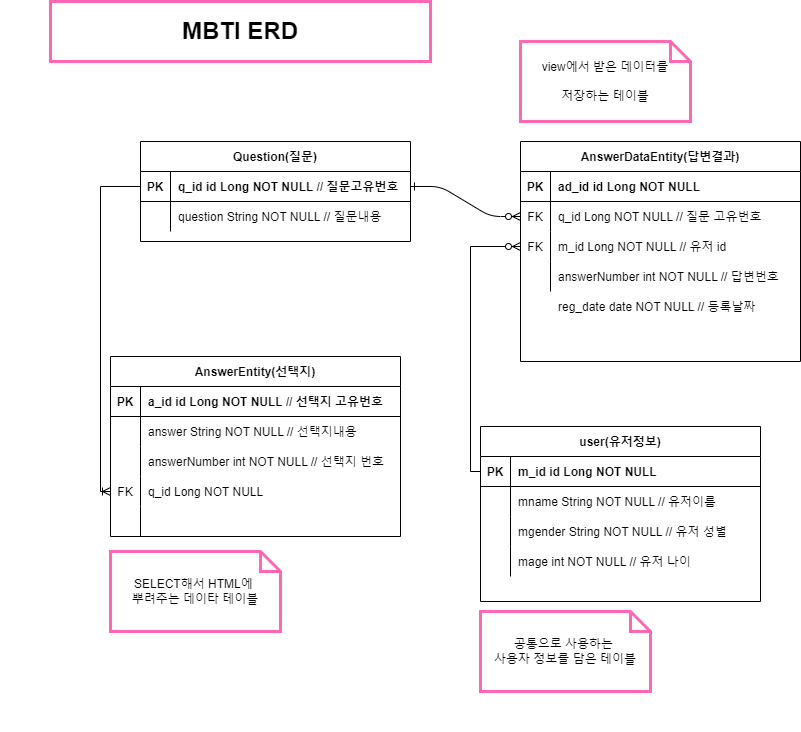

The diagram above was exported from draw.io. Its source (the exported page's mxGraphModel, read from the mxfile embedded in the PNG):
<mxGraphModel dx="2512" dy="1894" grid="1" gridSize="10" guides="1" tooltips="1" connect="1" arrows="1" fold="1" page="1" pageScale="1" pageWidth="850" pageHeight="1100" math="0" shadow="0" extFonts="Permanent Marker^https://fonts.googleapis.com/css?family=Permanent+Marker">
  <root>
    <mxCell id="0" />
    <mxCell id="1" parent="0" />
    <mxCell id="C-vyLk0tnHw3VtMMgP7b-1" value="" style="edgeStyle=entityRelationEdgeStyle;endArrow=ERzeroToMany;startArrow=ERone;endFill=1;startFill=0;" parent="1" source="C-vyLk0tnHw3VtMMgP7b-24" target="C-vyLk0tnHw3VtMMgP7b-6" edge="1">
      <mxGeometry width="100" height="100" relative="1" as="geometry">
        <mxPoint x="340" y="720" as="sourcePoint" />
        <mxPoint x="440" y="620" as="targetPoint" />
      </mxGeometry>
    </mxCell>
    <mxCell id="C-vyLk0tnHw3VtMMgP7b-2" value="AnswerDataEntity(답변결과)" style="shape=table;startSize=30;container=1;collapsible=1;childLayout=tableLayout;fixedRows=1;rowLines=0;fontStyle=1;align=center;resizeLast=1;" parent="1" vertex="1">
      <mxGeometry x="490" y="140" width="280" height="220" as="geometry" />
    </mxCell>
    <mxCell id="C-vyLk0tnHw3VtMMgP7b-3" value="" style="shape=partialRectangle;collapsible=0;dropTarget=0;pointerEvents=0;fillColor=none;points=[[0,0.5],[1,0.5]];portConstraint=eastwest;top=0;left=0;right=0;bottom=1;" parent="C-vyLk0tnHw3VtMMgP7b-2" vertex="1">
      <mxGeometry y="30" width="280" height="30" as="geometry" />
    </mxCell>
    <mxCell id="C-vyLk0tnHw3VtMMgP7b-4" value="PK" style="shape=partialRectangle;overflow=hidden;connectable=0;fillColor=none;top=0;left=0;bottom=0;right=0;fontStyle=1;" parent="C-vyLk0tnHw3VtMMgP7b-3" vertex="1">
      <mxGeometry width="30" height="30" as="geometry">
        <mxRectangle width="30" height="30" as="alternateBounds" />
      </mxGeometry>
    </mxCell>
    <mxCell id="C-vyLk0tnHw3VtMMgP7b-5" value="ad_id id Long NOT NULL" style="shape=partialRectangle;overflow=hidden;connectable=0;fillColor=none;top=0;left=0;bottom=0;right=0;align=left;spacingLeft=6;fontStyle=1;" parent="C-vyLk0tnHw3VtMMgP7b-3" vertex="1">
      <mxGeometry x="30" width="250" height="30" as="geometry">
        <mxRectangle width="250" height="30" as="alternateBounds" />
      </mxGeometry>
    </mxCell>
    <mxCell id="C-vyLk0tnHw3VtMMgP7b-6" value="" style="shape=partialRectangle;collapsible=0;dropTarget=0;pointerEvents=0;fillColor=none;points=[[0,0.5],[1,0.5]];portConstraint=eastwest;top=0;left=0;right=0;bottom=0;" parent="C-vyLk0tnHw3VtMMgP7b-2" vertex="1">
      <mxGeometry y="60" width="280" height="30" as="geometry" />
    </mxCell>
    <mxCell id="C-vyLk0tnHw3VtMMgP7b-7" value="FK" style="shape=partialRectangle;overflow=hidden;connectable=0;fillColor=none;top=0;left=0;bottom=0;right=0;" parent="C-vyLk0tnHw3VtMMgP7b-6" vertex="1">
      <mxGeometry width="30" height="30" as="geometry">
        <mxRectangle width="30" height="30" as="alternateBounds" />
      </mxGeometry>
    </mxCell>
    <mxCell id="C-vyLk0tnHw3VtMMgP7b-8" value="q_id Long NOT NULL // 질문 고유번호" style="shape=partialRectangle;overflow=hidden;connectable=0;fillColor=none;top=0;left=0;bottom=0;right=0;align=left;spacingLeft=6;" parent="C-vyLk0tnHw3VtMMgP7b-6" vertex="1">
      <mxGeometry x="30" width="250" height="30" as="geometry">
        <mxRectangle width="250" height="30" as="alternateBounds" />
      </mxGeometry>
    </mxCell>
    <mxCell id="ZFXOCMphqy0A18ZQdfqK-42" value="" style="shape=tableRow;horizontal=0;startSize=0;swimlaneHead=0;swimlaneBody=0;fillColor=none;collapsible=0;dropTarget=0;points=[[0,0.5],[1,0.5]];portConstraint=eastwest;top=0;left=0;right=0;bottom=0;" vertex="1" parent="C-vyLk0tnHw3VtMMgP7b-2">
      <mxGeometry y="90" width="280" height="30" as="geometry" />
    </mxCell>
    <mxCell id="ZFXOCMphqy0A18ZQdfqK-43" value="FK" style="shape=partialRectangle;connectable=0;fillColor=none;top=0;left=0;bottom=0;right=0;fontStyle=0;overflow=hidden;" vertex="1" parent="ZFXOCMphqy0A18ZQdfqK-42">
      <mxGeometry width="30" height="30" as="geometry">
        <mxRectangle width="30" height="30" as="alternateBounds" />
      </mxGeometry>
    </mxCell>
    <mxCell id="ZFXOCMphqy0A18ZQdfqK-44" value="m_id Long NOT NULL // 유저 id" style="shape=partialRectangle;connectable=0;fillColor=none;top=0;left=0;bottom=0;right=0;align=left;spacingLeft=6;fontStyle=0;overflow=hidden;" vertex="1" parent="ZFXOCMphqy0A18ZQdfqK-42">
      <mxGeometry x="30" width="250" height="30" as="geometry">
        <mxRectangle width="250" height="30" as="alternateBounds" />
      </mxGeometry>
    </mxCell>
    <mxCell id="C-vyLk0tnHw3VtMMgP7b-9" value="" style="shape=partialRectangle;collapsible=0;dropTarget=0;pointerEvents=0;fillColor=none;points=[[0,0.5],[1,0.5]];portConstraint=eastwest;top=0;left=0;right=0;bottom=0;" parent="C-vyLk0tnHw3VtMMgP7b-2" vertex="1">
      <mxGeometry y="120" width="280" height="30" as="geometry" />
    </mxCell>
    <mxCell id="C-vyLk0tnHw3VtMMgP7b-10" value="" style="shape=partialRectangle;overflow=hidden;connectable=0;fillColor=none;top=0;left=0;bottom=0;right=0;" parent="C-vyLk0tnHw3VtMMgP7b-9" vertex="1">
      <mxGeometry width="30" height="30" as="geometry">
        <mxRectangle width="30" height="30" as="alternateBounds" />
      </mxGeometry>
    </mxCell>
    <mxCell id="C-vyLk0tnHw3VtMMgP7b-11" value="answerNumber int NOT NULL // 답변번호" style="shape=partialRectangle;overflow=hidden;connectable=0;fillColor=none;top=0;left=0;bottom=0;right=0;align=left;spacingLeft=6;" parent="C-vyLk0tnHw3VtMMgP7b-9" vertex="1">
      <mxGeometry x="30" width="250" height="30" as="geometry">
        <mxRectangle width="250" height="30" as="alternateBounds" />
      </mxGeometry>
    </mxCell>
    <mxCell id="C-vyLk0tnHw3VtMMgP7b-13" value="user(유저정보)" style="shape=table;startSize=30;container=1;collapsible=1;childLayout=tableLayout;fixedRows=1;rowLines=0;fontStyle=1;align=center;resizeLast=1;" parent="1" vertex="1">
      <mxGeometry x="450" y="425" width="280" height="175" as="geometry" />
    </mxCell>
    <mxCell id="C-vyLk0tnHw3VtMMgP7b-14" value="" style="shape=partialRectangle;collapsible=0;dropTarget=0;pointerEvents=0;fillColor=none;points=[[0,0.5],[1,0.5]];portConstraint=eastwest;top=0;left=0;right=0;bottom=1;" parent="C-vyLk0tnHw3VtMMgP7b-13" vertex="1">
      <mxGeometry y="30" width="280" height="30" as="geometry" />
    </mxCell>
    <mxCell id="C-vyLk0tnHw3VtMMgP7b-15" value="PK" style="shape=partialRectangle;overflow=hidden;connectable=0;fillColor=none;top=0;left=0;bottom=0;right=0;fontStyle=1;" parent="C-vyLk0tnHw3VtMMgP7b-14" vertex="1">
      <mxGeometry width="30" height="30" as="geometry">
        <mxRectangle width="30" height="30" as="alternateBounds" />
      </mxGeometry>
    </mxCell>
    <mxCell id="C-vyLk0tnHw3VtMMgP7b-16" value="m_id id Long NOT NULL" style="shape=partialRectangle;overflow=hidden;connectable=0;fillColor=none;top=0;left=0;bottom=0;right=0;align=left;spacingLeft=6;fontStyle=1;" parent="C-vyLk0tnHw3VtMMgP7b-14" vertex="1">
      <mxGeometry x="30" width="250" height="30" as="geometry">
        <mxRectangle width="250" height="30" as="alternateBounds" />
      </mxGeometry>
    </mxCell>
    <mxCell id="C-vyLk0tnHw3VtMMgP7b-17" value="" style="shape=partialRectangle;collapsible=0;dropTarget=0;pointerEvents=0;fillColor=none;points=[[0,0.5],[1,0.5]];portConstraint=eastwest;top=0;left=0;right=0;bottom=0;" parent="C-vyLk0tnHw3VtMMgP7b-13" vertex="1">
      <mxGeometry y="60" width="280" height="30" as="geometry" />
    </mxCell>
    <mxCell id="C-vyLk0tnHw3VtMMgP7b-18" value="" style="shape=partialRectangle;overflow=hidden;connectable=0;fillColor=none;top=0;left=0;bottom=0;right=0;" parent="C-vyLk0tnHw3VtMMgP7b-17" vertex="1">
      <mxGeometry width="30" height="30" as="geometry">
        <mxRectangle width="30" height="30" as="alternateBounds" />
      </mxGeometry>
    </mxCell>
    <mxCell id="C-vyLk0tnHw3VtMMgP7b-19" value="mname String NOT NULL // 유저이름" style="shape=partialRectangle;overflow=hidden;connectable=0;fillColor=none;top=0;left=0;bottom=0;right=0;align=left;spacingLeft=6;" parent="C-vyLk0tnHw3VtMMgP7b-17" vertex="1">
      <mxGeometry x="30" width="250" height="30" as="geometry">
        <mxRectangle width="250" height="30" as="alternateBounds" />
      </mxGeometry>
    </mxCell>
    <mxCell id="C-vyLk0tnHw3VtMMgP7b-20" value="" style="shape=partialRectangle;collapsible=0;dropTarget=0;pointerEvents=0;fillColor=none;points=[[0,0.5],[1,0.5]];portConstraint=eastwest;top=0;left=0;right=0;bottom=0;" parent="C-vyLk0tnHw3VtMMgP7b-13" vertex="1">
      <mxGeometry y="90" width="280" height="30" as="geometry" />
    </mxCell>
    <mxCell id="C-vyLk0tnHw3VtMMgP7b-21" value="" style="shape=partialRectangle;overflow=hidden;connectable=0;fillColor=none;top=0;left=0;bottom=0;right=0;" parent="C-vyLk0tnHw3VtMMgP7b-20" vertex="1">
      <mxGeometry width="30" height="30" as="geometry">
        <mxRectangle width="30" height="30" as="alternateBounds" />
      </mxGeometry>
    </mxCell>
    <mxCell id="C-vyLk0tnHw3VtMMgP7b-22" value="mgender String NOT NULL // 유저 성별" style="shape=partialRectangle;overflow=hidden;connectable=0;fillColor=none;top=0;left=0;bottom=0;right=0;align=left;spacingLeft=6;" parent="C-vyLk0tnHw3VtMMgP7b-20" vertex="1">
      <mxGeometry x="30" width="250" height="30" as="geometry">
        <mxRectangle width="250" height="30" as="alternateBounds" />
      </mxGeometry>
    </mxCell>
    <mxCell id="ZFXOCMphqy0A18ZQdfqK-48" value="" style="shape=tableRow;horizontal=0;startSize=0;swimlaneHead=0;swimlaneBody=0;fillColor=none;collapsible=0;dropTarget=0;points=[[0,0.5],[1,0.5]];portConstraint=eastwest;top=0;left=0;right=0;bottom=0;" vertex="1" parent="C-vyLk0tnHw3VtMMgP7b-13">
      <mxGeometry y="120" width="280" height="30" as="geometry" />
    </mxCell>
    <mxCell id="ZFXOCMphqy0A18ZQdfqK-49" value="" style="shape=partialRectangle;connectable=0;fillColor=none;top=0;left=0;bottom=0;right=0;editable=1;overflow=hidden;" vertex="1" parent="ZFXOCMphqy0A18ZQdfqK-48">
      <mxGeometry width="30" height="30" as="geometry">
        <mxRectangle width="30" height="30" as="alternateBounds" />
      </mxGeometry>
    </mxCell>
    <mxCell id="ZFXOCMphqy0A18ZQdfqK-50" value="mage int NOT NULL // 유저 나이" style="shape=partialRectangle;connectable=0;fillColor=none;top=0;left=0;bottom=0;right=0;align=left;spacingLeft=6;overflow=hidden;" vertex="1" parent="ZFXOCMphqy0A18ZQdfqK-48">
      <mxGeometry x="30" width="250" height="30" as="geometry">
        <mxRectangle width="250" height="30" as="alternateBounds" />
      </mxGeometry>
    </mxCell>
    <mxCell id="C-vyLk0tnHw3VtMMgP7b-23" value="Question(질문)" style="shape=table;startSize=30;container=1;collapsible=1;childLayout=tableLayout;fixedRows=1;rowLines=0;fontStyle=1;align=center;resizeLast=1;" parent="1" vertex="1">
      <mxGeometry x="110" y="140" width="270" height="100" as="geometry" />
    </mxCell>
    <mxCell id="C-vyLk0tnHw3VtMMgP7b-24" value="" style="shape=partialRectangle;collapsible=0;dropTarget=0;pointerEvents=0;fillColor=none;points=[[0,0.5],[1,0.5]];portConstraint=eastwest;top=0;left=0;right=0;bottom=1;" parent="C-vyLk0tnHw3VtMMgP7b-23" vertex="1">
      <mxGeometry y="30" width="270" height="30" as="geometry" />
    </mxCell>
    <mxCell id="C-vyLk0tnHw3VtMMgP7b-25" value="PK" style="shape=partialRectangle;overflow=hidden;connectable=0;fillColor=none;top=0;left=0;bottom=0;right=0;fontStyle=1;" parent="C-vyLk0tnHw3VtMMgP7b-24" vertex="1">
      <mxGeometry width="30" height="30" as="geometry">
        <mxRectangle width="30" height="30" as="alternateBounds" />
      </mxGeometry>
    </mxCell>
    <mxCell id="C-vyLk0tnHw3VtMMgP7b-26" value="q_id id Long NOT NULL // 질문고유번호" style="shape=partialRectangle;overflow=hidden;connectable=0;fillColor=none;top=0;left=0;bottom=0;right=0;align=left;spacingLeft=6;fontStyle=1;" parent="C-vyLk0tnHw3VtMMgP7b-24" vertex="1">
      <mxGeometry x="30" width="240" height="30" as="geometry">
        <mxRectangle width="240" height="30" as="alternateBounds" />
      </mxGeometry>
    </mxCell>
    <mxCell id="C-vyLk0tnHw3VtMMgP7b-27" value="" style="shape=partialRectangle;collapsible=0;dropTarget=0;pointerEvents=0;fillColor=none;points=[[0,0.5],[1,0.5]];portConstraint=eastwest;top=0;left=0;right=0;bottom=0;" parent="C-vyLk0tnHw3VtMMgP7b-23" vertex="1">
      <mxGeometry y="60" width="270" height="30" as="geometry" />
    </mxCell>
    <mxCell id="C-vyLk0tnHw3VtMMgP7b-28" value="" style="shape=partialRectangle;overflow=hidden;connectable=0;fillColor=none;top=0;left=0;bottom=0;right=0;" parent="C-vyLk0tnHw3VtMMgP7b-27" vertex="1">
      <mxGeometry width="30" height="30" as="geometry">
        <mxRectangle width="30" height="30" as="alternateBounds" />
      </mxGeometry>
    </mxCell>
    <mxCell id="C-vyLk0tnHw3VtMMgP7b-29" value="question String NOT NULL // 질문내용" style="shape=partialRectangle;overflow=hidden;connectable=0;fillColor=none;top=0;left=0;bottom=0;right=0;align=left;spacingLeft=6;" parent="C-vyLk0tnHw3VtMMgP7b-27" vertex="1">
      <mxGeometry x="30" width="240" height="30" as="geometry">
        <mxRectangle width="240" height="30" as="alternateBounds" />
      </mxGeometry>
    </mxCell>
    <mxCell id="ZFXOCMphqy0A18ZQdfqK-1" value="AnswerEntity(선택지)" style="shape=table;startSize=30;container=1;collapsible=1;childLayout=tableLayout;fixedRows=1;rowLines=0;fontStyle=1;align=center;resizeLast=1;" vertex="1" parent="1">
      <mxGeometry x="80" y="355" width="290" height="180" as="geometry" />
    </mxCell>
    <mxCell id="ZFXOCMphqy0A18ZQdfqK-2" value="" style="shape=tableRow;horizontal=0;startSize=0;swimlaneHead=0;swimlaneBody=0;fillColor=none;collapsible=0;dropTarget=0;points=[[0,0.5],[1,0.5]];portConstraint=eastwest;top=0;left=0;right=0;bottom=1;" vertex="1" parent="ZFXOCMphqy0A18ZQdfqK-1">
      <mxGeometry y="30" width="290" height="30" as="geometry" />
    </mxCell>
    <mxCell id="ZFXOCMphqy0A18ZQdfqK-3" value="PK" style="shape=partialRectangle;connectable=0;fillColor=none;top=0;left=0;bottom=0;right=0;fontStyle=1;overflow=hidden;" vertex="1" parent="ZFXOCMphqy0A18ZQdfqK-2">
      <mxGeometry width="30" height="30" as="geometry">
        <mxRectangle width="30" height="30" as="alternateBounds" />
      </mxGeometry>
    </mxCell>
    <mxCell id="ZFXOCMphqy0A18ZQdfqK-4" value="a_id id Long NOT NULL // 선택지 고유번호" style="shape=partialRectangle;connectable=0;fillColor=none;top=0;left=0;bottom=0;right=0;align=left;spacingLeft=6;fontStyle=1;overflow=hidden;" vertex="1" parent="ZFXOCMphqy0A18ZQdfqK-2">
      <mxGeometry x="30" width="260" height="30" as="geometry">
        <mxRectangle width="260" height="30" as="alternateBounds" />
      </mxGeometry>
    </mxCell>
    <mxCell id="ZFXOCMphqy0A18ZQdfqK-5" value="" style="shape=tableRow;horizontal=0;startSize=0;swimlaneHead=0;swimlaneBody=0;fillColor=none;collapsible=0;dropTarget=0;points=[[0,0.5],[1,0.5]];portConstraint=eastwest;top=0;left=0;right=0;bottom=0;" vertex="1" parent="ZFXOCMphqy0A18ZQdfqK-1">
      <mxGeometry y="60" width="290" height="30" as="geometry" />
    </mxCell>
    <mxCell id="ZFXOCMphqy0A18ZQdfqK-6" value="" style="shape=partialRectangle;connectable=0;fillColor=none;top=0;left=0;bottom=0;right=0;editable=1;overflow=hidden;" vertex="1" parent="ZFXOCMphqy0A18ZQdfqK-5">
      <mxGeometry width="30" height="30" as="geometry">
        <mxRectangle width="30" height="30" as="alternateBounds" />
      </mxGeometry>
    </mxCell>
    <mxCell id="ZFXOCMphqy0A18ZQdfqK-7" value="answer String NOT NULL // 선택지내용" style="shape=partialRectangle;connectable=0;fillColor=none;top=0;left=0;bottom=0;right=0;align=left;spacingLeft=6;overflow=hidden;" vertex="1" parent="ZFXOCMphqy0A18ZQdfqK-5">
      <mxGeometry x="30" width="260" height="30" as="geometry">
        <mxRectangle width="260" height="30" as="alternateBounds" />
      </mxGeometry>
    </mxCell>
    <mxCell id="ZFXOCMphqy0A18ZQdfqK-8" value="" style="shape=tableRow;horizontal=0;startSize=0;swimlaneHead=0;swimlaneBody=0;fillColor=none;collapsible=0;dropTarget=0;points=[[0,0.5],[1,0.5]];portConstraint=eastwest;top=0;left=0;right=0;bottom=0;" vertex="1" parent="ZFXOCMphqy0A18ZQdfqK-1">
      <mxGeometry y="90" width="290" height="30" as="geometry" />
    </mxCell>
    <mxCell id="ZFXOCMphqy0A18ZQdfqK-9" value="" style="shape=partialRectangle;connectable=0;fillColor=none;top=0;left=0;bottom=0;right=0;editable=1;overflow=hidden;" vertex="1" parent="ZFXOCMphqy0A18ZQdfqK-8">
      <mxGeometry width="30" height="30" as="geometry">
        <mxRectangle width="30" height="30" as="alternateBounds" />
      </mxGeometry>
    </mxCell>
    <mxCell id="ZFXOCMphqy0A18ZQdfqK-10" value="answerNumber int NOT NULL // 선택지 번호" style="shape=partialRectangle;connectable=0;fillColor=none;top=0;left=0;bottom=0;right=0;align=left;spacingLeft=6;overflow=hidden;" vertex="1" parent="ZFXOCMphqy0A18ZQdfqK-8">
      <mxGeometry x="30" width="260" height="30" as="geometry">
        <mxRectangle width="260" height="30" as="alternateBounds" />
      </mxGeometry>
    </mxCell>
    <mxCell id="ZFXOCMphqy0A18ZQdfqK-11" value="" style="shape=tableRow;horizontal=0;startSize=0;swimlaneHead=0;swimlaneBody=0;fillColor=none;collapsible=0;dropTarget=0;points=[[0,0.5],[1,0.5]];portConstraint=eastwest;top=0;left=0;right=0;bottom=0;" vertex="1" parent="ZFXOCMphqy0A18ZQdfqK-1">
      <mxGeometry y="120" width="290" height="30" as="geometry" />
    </mxCell>
    <mxCell id="ZFXOCMphqy0A18ZQdfqK-12" value="FK" style="shape=partialRectangle;connectable=0;fillColor=none;top=0;left=0;bottom=0;right=0;editable=1;overflow=hidden;" vertex="1" parent="ZFXOCMphqy0A18ZQdfqK-11">
      <mxGeometry width="30" height="30" as="geometry">
        <mxRectangle width="30" height="30" as="alternateBounds" />
      </mxGeometry>
    </mxCell>
    <mxCell id="ZFXOCMphqy0A18ZQdfqK-13" value="q_id Long NOT NULL" style="shape=partialRectangle;connectable=0;fillColor=none;top=0;left=0;bottom=0;right=0;align=left;spacingLeft=6;overflow=hidden;" vertex="1" parent="ZFXOCMphqy0A18ZQdfqK-11">
      <mxGeometry x="30" width="260" height="30" as="geometry">
        <mxRectangle width="260" height="30" as="alternateBounds" />
      </mxGeometry>
    </mxCell>
    <mxCell id="ZFXOCMphqy0A18ZQdfqK-36" value="" style="shape=tableRow;horizontal=0;startSize=0;swimlaneHead=0;swimlaneBody=0;fillColor=none;collapsible=0;dropTarget=0;points=[[0,0.5],[1,0.5]];portConstraint=eastwest;top=0;left=0;right=0;bottom=0;" vertex="1" parent="ZFXOCMphqy0A18ZQdfqK-1">
      <mxGeometry y="150" width="290" height="30" as="geometry" />
    </mxCell>
    <mxCell id="ZFXOCMphqy0A18ZQdfqK-37" value="" style="shape=partialRectangle;connectable=0;fillColor=none;top=0;left=0;bottom=0;right=0;fontStyle=0;overflow=hidden;" vertex="1" parent="ZFXOCMphqy0A18ZQdfqK-36">
      <mxGeometry width="30" height="30" as="geometry">
        <mxRectangle width="30" height="30" as="alternateBounds" />
      </mxGeometry>
    </mxCell>
    <mxCell id="ZFXOCMphqy0A18ZQdfqK-38" value="" style="shape=partialRectangle;connectable=0;fillColor=none;top=0;left=0;bottom=0;right=0;align=left;spacingLeft=6;fontStyle=0;overflow=hidden;" vertex="1" parent="ZFXOCMphqy0A18ZQdfqK-36">
      <mxGeometry x="30" width="260" height="30" as="geometry">
        <mxRectangle width="260" height="30" as="alternateBounds" />
      </mxGeometry>
    </mxCell>
    <mxCell id="ZFXOCMphqy0A18ZQdfqK-14" value="reg_date date NOT NULL // 등록날짜" style="shape=partialRectangle;overflow=hidden;connectable=0;fillColor=none;top=0;left=0;bottom=0;right=0;align=left;spacingLeft=6;" vertex="1" parent="1">
      <mxGeometry x="520" y="290" width="220" height="30" as="geometry">
        <mxRectangle width="220" height="30" as="alternateBounds" />
      </mxGeometry>
    </mxCell>
    <mxCell id="ZFXOCMphqy0A18ZQdfqK-33" value="" style="edgeStyle=orthogonalEdgeStyle;fontSize=12;html=1;endArrow=ERoneToMany;rounded=0;entryX=0;entryY=0.5;entryDx=0;entryDy=0;" edge="1" parent="1" source="C-vyLk0tnHw3VtMMgP7b-24" target="ZFXOCMphqy0A18ZQdfqK-11">
      <mxGeometry width="100" height="100" relative="1" as="geometry">
        <mxPoint x="60" y="170" as="sourcePoint" />
        <mxPoint x="70" y="520" as="targetPoint" />
      </mxGeometry>
    </mxCell>
    <mxCell id="ZFXOCMphqy0A18ZQdfqK-39" value="" style="shape=partialRectangle;connectable=0;fillColor=none;top=0;left=0;bottom=0;right=0;align=left;spacingLeft=6;overflow=hidden;" vertex="1" parent="1">
      <mxGeometry x="-30" y="700" width="260" height="30" as="geometry">
        <mxRectangle width="260" height="30" as="alternateBounds" />
      </mxGeometry>
    </mxCell>
    <mxCell id="ZFXOCMphqy0A18ZQdfqK-45" value="" style="edgeStyle=orthogonalEdgeStyle;fontSize=12;html=1;endArrow=ERzeroToMany;endFill=1;rounded=0;exitX=0;exitY=0.5;exitDx=0;exitDy=0;entryX=0;entryY=0.5;entryDx=0;entryDy=0;" edge="1" parent="1" source="C-vyLk0tnHw3VtMMgP7b-14" target="ZFXOCMphqy0A18ZQdfqK-42">
      <mxGeometry width="100" height="100" relative="1" as="geometry">
        <mxPoint x="370" y="460" as="sourcePoint" />
        <mxPoint x="440" y="260" as="targetPoint" />
      </mxGeometry>
    </mxCell>
    <mxCell id="ZFXOCMphqy0A18ZQdfqK-52" value="SELECT해서 HTML에&amp;nbsp;&lt;br&gt;뿌려주는 데이타 테이블" style="shape=note;size=20;whiteSpace=wrap;html=1;strokeColor=#FF66B3;strokeWidth=3;" vertex="1" parent="1">
      <mxGeometry x="80" y="550" width="170" height="80" as="geometry" />
    </mxCell>
    <mxCell id="ZFXOCMphqy0A18ZQdfqK-54" value="view에서 받은 데이터를&lt;br&gt;&lt;br&gt;저장하는 테이블" style="shape=note;size=20;whiteSpace=wrap;html=1;strokeColor=#FF66B3;strokeWidth=3;" vertex="1" parent="1">
      <mxGeometry x="490" y="40" width="170" height="80" as="geometry" />
    </mxCell>
    <mxCell id="ZFXOCMphqy0A18ZQdfqK-57" value="공통으로 사용하는 &lt;br&gt;사용자 정보를 담은 테이블" style="shape=note;size=20;whiteSpace=wrap;html=1;strokeColor=#FF66B3;strokeWidth=3;" vertex="1" parent="1">
      <mxGeometry x="450" y="610" width="170" height="80" as="geometry" />
    </mxCell>
    <mxCell id="ZFXOCMphqy0A18ZQdfqK-59" value="&lt;h1&gt;MBTI ERD&lt;/h1&gt;" style="rounded=0;whiteSpace=wrap;html=1;strokeColor=#FF66B3;strokeWidth=3;" vertex="1" parent="1">
      <mxGeometry x="20" width="380" height="60" as="geometry" />
    </mxCell>
  </root>
</mxGraphModel>